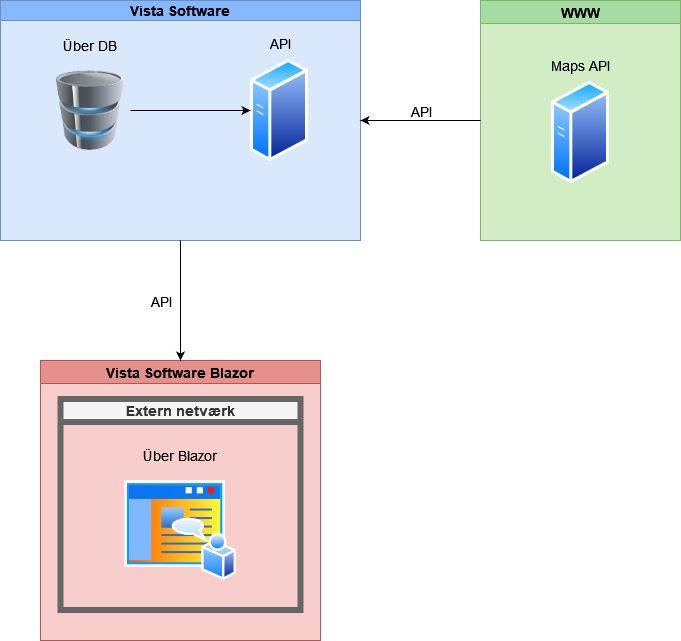

The diagram above was exported from draw.io. Its source (the exported page's mxGraphModel, read from the mxfile embedded in the PNG):
<mxGraphModel dx="2261" dy="754" grid="1" gridSize="10" guides="1" tooltips="1" connect="1" arrows="1" fold="1" page="1" pageScale="1" pageWidth="827" pageHeight="1169" math="0" shadow="0">
  <root>
    <mxCell id="0" />
    <mxCell id="1" parent="0" />
    <mxCell id="Ep4F4soI3hSJ97jNAAlK-31" value="Vista Software Blazor" style="swimlane;fillColor=#e4908b;strokeColor=#b85450;swimlaneFillColor=#F8CECC;fontSize=14;" parent="1" vertex="1">
      <mxGeometry x="-760" y="440" width="280" height="280" as="geometry" />
    </mxCell>
    <mxCell id="Ep4F4soI3hSJ97jNAAlK-39" value="Extern netværk" style="swimlane;strokeWidth=6;fillColor=#f5f5f5;fontColor=#333333;strokeColor=#666666;fontSize=14;" parent="Ep4F4soI3hSJ97jNAAlK-31" vertex="1">
      <mxGeometry x="20" y="38.5" width="240" height="211" as="geometry" />
    </mxCell>
    <mxCell id="Ep4F4soI3hSJ97jNAAlK-32" value="" style="image;aspect=fixed;perimeter=ellipsePerimeter;html=1;align=center;shadow=0;dashed=0;spacingTop=3;image=img/lib/active_directory/home_page.svg;" parent="Ep4F4soI3hSJ97jNAAlK-39" vertex="1">
      <mxGeometry x="64.44999999999999" y="81" width="111.11" height="100" as="geometry" />
    </mxCell>
    <mxCell id="Ep4F4soI3hSJ97jNAAlK-33" value="Über Blazor" style="text;html=1;strokeColor=none;fillColor=none;align=center;verticalAlign=middle;whiteSpace=wrap;rounded=0;fontSize=14;" parent="Ep4F4soI3hSJ97jNAAlK-39" vertex="1">
      <mxGeometry x="81.99999999999994" y="41" width="76" height="30" as="geometry" />
    </mxCell>
    <mxCell id="Ep4F4soI3hSJ97jNAAlK-73" value="Vista Software" style="swimlane;startSize=20;horizontal=1;containerType=tree;fillColor=#86b8fe;strokeColor=#6c8ebf;gradientColor=none;swimlaneFillColor=#DAE8FC;fontSize=14;" parent="1" vertex="1">
      <mxGeometry x="-800" y="80" width="360" height="240" as="geometry" />
    </mxCell>
    <mxCell id="Ep4F4soI3hSJ97jNAAlK-78" value="" style="image;html=1;image=img/lib/clip_art/computers/Database_128x128.png" parent="Ep4F4soI3hSJ97jNAAlK-73" vertex="1">
      <mxGeometry x="50" y="70" width="80" height="80" as="geometry" />
    </mxCell>
    <mxCell id="Ep4F4soI3hSJ97jNAAlK-79" value="Über DB" style="text;html=1;strokeColor=none;fillColor=none;align=center;verticalAlign=middle;whiteSpace=wrap;rounded=0;fontSize=14;" parent="Ep4F4soI3hSJ97jNAAlK-73" vertex="1">
      <mxGeometry x="60" y="30" width="60" height="30" as="geometry" />
    </mxCell>
    <mxCell id="Ep4F4soI3hSJ97jNAAlK-82" value="" style="image;aspect=fixed;perimeter=ellipsePerimeter;html=1;align=center;shadow=0;dashed=0;spacingTop=3;image=img/lib/active_directory/generic_server.svg;" parent="Ep4F4soI3hSJ97jNAAlK-73" vertex="1">
      <mxGeometry x="250" y="58.21" width="58" height="103.57" as="geometry" />
    </mxCell>
    <mxCell id="Ep4F4soI3hSJ97jNAAlK-83" value="API" style="text;html=1;strokeColor=none;fillColor=none;align=center;verticalAlign=middle;whiteSpace=wrap;rounded=0;fontSize=14;" parent="Ep4F4soI3hSJ97jNAAlK-73" vertex="1">
      <mxGeometry x="250" y="28.210000000000008" width="60" height="30" as="geometry" />
    </mxCell>
    <mxCell id="Ep4F4soI3hSJ97jNAAlK-84" value="" style="endArrow=classic;html=1;rounded=0;exitX=1;exitY=0.5;exitDx=0;exitDy=0;" parent="Ep4F4soI3hSJ97jNAAlK-73" source="Ep4F4soI3hSJ97jNAAlK-78" target="Ep4F4soI3hSJ97jNAAlK-82" edge="1">
      <mxGeometry width="50" height="50" relative="1" as="geometry">
        <mxPoint x="340" y="225" as="sourcePoint" />
        <mxPoint x="390" y="175" as="targetPoint" />
      </mxGeometry>
    </mxCell>
    <mxCell id="Ep4F4soI3hSJ97jNAAlK-86" value="WWW" style="swimlane;swimlaneFillColor=#d2ecc5;fillColor=#a5dda2;strokeColor=#82b366;startSize=23;fontSize=14;" parent="1" vertex="1">
      <mxGeometry x="-320" y="80" width="200" height="240" as="geometry" />
    </mxCell>
    <mxCell id="Ep4F4soI3hSJ97jNAAlK-91" value="" style="image;aspect=fixed;perimeter=ellipsePerimeter;html=1;align=center;shadow=0;dashed=0;spacingTop=3;image=img/lib/active_directory/generic_server.svg;" parent="Ep4F4soI3hSJ97jNAAlK-86" vertex="1">
      <mxGeometry x="71" y="80" width="58" height="103.57" as="geometry" />
    </mxCell>
    <mxCell id="Ep4F4soI3hSJ97jNAAlK-92" value="Maps API" style="text;html=1;strokeColor=none;fillColor=none;align=center;verticalAlign=middle;whiteSpace=wrap;rounded=0;fontSize=14;" parent="Ep4F4soI3hSJ97jNAAlK-86" vertex="1">
      <mxGeometry x="65" y="50" width="70" height="30" as="geometry" />
    </mxCell>
    <mxCell id="Ep4F4soI3hSJ97jNAAlK-96" value="" style="endArrow=classic;html=1;rounded=0;entryX=1;entryY=0.5;entryDx=0;entryDy=0;" parent="1" target="Ep4F4soI3hSJ97jNAAlK-73" edge="1">
      <mxGeometry width="50" height="50" relative="1" as="geometry">
        <mxPoint x="-320" y="200" as="sourcePoint" />
        <mxPoint x="-400" y="270" as="targetPoint" />
      </mxGeometry>
    </mxCell>
    <mxCell id="Ep4F4soI3hSJ97jNAAlK-97" value="API" style="edgeLabel;html=1;align=center;verticalAlign=middle;resizable=0;points=[];fontSize=14;" parent="Ep4F4soI3hSJ97jNAAlK-96" vertex="1" connectable="0">
      <mxGeometry x="0.1033" y="-5" relative="1" as="geometry">
        <mxPoint x="6" y="-5" as="offset" />
      </mxGeometry>
    </mxCell>
    <mxCell id="Ep4F4soI3hSJ97jNAAlK-98" value="" style="endArrow=classic;html=1;rounded=0;entryX=0.5;entryY=0;entryDx=0;entryDy=0;exitX=0.5;exitY=1;exitDx=0;exitDy=0;" parent="1" source="Ep4F4soI3hSJ97jNAAlK-73" target="Ep4F4soI3hSJ97jNAAlK-31" edge="1">
      <mxGeometry width="50" height="50" relative="1" as="geometry">
        <mxPoint x="-300" y="390" as="sourcePoint" />
        <mxPoint x="-430" y="390" as="targetPoint" />
      </mxGeometry>
    </mxCell>
    <mxCell id="Ep4F4soI3hSJ97jNAAlK-99" value="API" style="edgeLabel;html=1;align=center;verticalAlign=middle;resizable=0;points=[];fontSize=14;" parent="Ep4F4soI3hSJ97jNAAlK-98" vertex="1" connectable="0">
      <mxGeometry x="0.1033" y="-5" relative="1" as="geometry">
        <mxPoint x="-15" y="-6" as="offset" />
      </mxGeometry>
    </mxCell>
  </root>
</mxGraphModel>